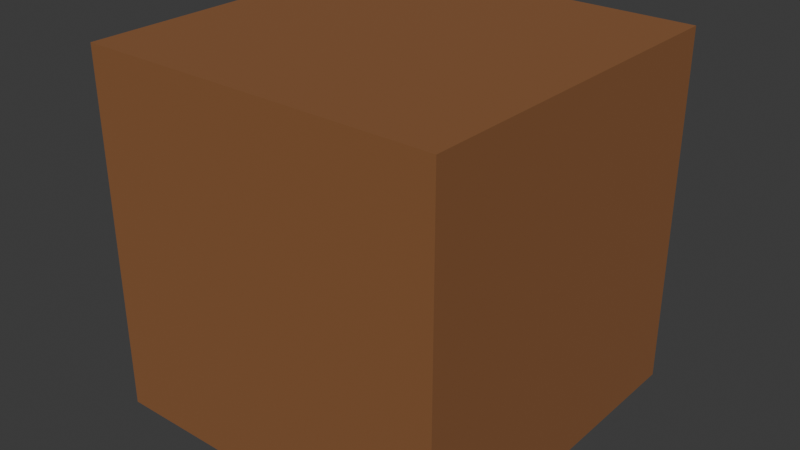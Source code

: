# Source: probe_box.blend  (saved by Blender 5.2.45; exported with 4.5.12 LTS)
import bpy
from mathutils import Matrix  # noqa: F401  (used for matrix-valued properties, if any)

bpy.ops.wm.read_factory_settings(use_empty=True)
scene = bpy.context.scene
scene.name = 'Scene'

# ---- collections
col_collection = bpy.data.collections.new('Collection'); scene.collection.children.link(col_collection)

# ---- materials (node trees are filled in below, after node groups)
mat_probe_box_wood = bpy.data.materials.new('probe_box_wood')

# ---- material node trees
mat_probe_box_wood.use_nodes = True; mat_probe_box_wood.node_tree.nodes.clear()
_N = mat_probe_box_wood.node_tree.nodes; _L = mat_probe_box_wood.node_tree.links
n0 = _N.new('ShaderNodeBsdfPrincipled'); n0.name = 'Principled BSDF'; n0.location = (-200, 100)
n0.inputs[0].default_value = (0.2542, 0.1022, 0.0331, 1.0)
n0.inputs[2].default_value = 0.9
n0.inputs[10].default_value = 0.005
n1 = _N.new('ShaderNodeOutputMaterial'); n1.name = 'Material Output'; n1.location = (200, 100)
_L.new(n0.outputs[0], n1.inputs[0])
n1.is_active_output = True

# ---- world
world_world = bpy.data.worlds.new('World'); scene.world = world_world
world_world.use_nodes = True; world_world.node_tree.nodes.clear()
_N = world_world.node_tree.nodes; _L = world_world.node_tree.links
n0 = _N.new('ShaderNodeOutputWorld'); n0.name = 'World Output'; n0.location = (200, 100)
n1 = _N.new('ShaderNodeBackground'); n1.name = 'Background'; n1.location = (-200, 100)
n1.inputs[0].default_value = (0.05088, 0.05088, 0.05088, 1.0)
_L.new(n1.outputs[0], n0.inputs[0])
n0.is_active_output = True
world_world.color = (0.05088, 0.05088, 0.05088)
world_world.sun_shadow_jitter_overblur = 0.0

# ---- meshes
me_cube = bpy.data.meshes.new('Cube')
me_cube.from_pydata([(-0.3, -0.3, -1.192e-08), (-0.3, -0.3, 0.6), (-0.3, 0.3, -1.192e-08), (-0.3, 0.3, 0.6), (0.3, -0.3, -1.192e-08), (0.3, -0.3, 0.6), (0.3, 0.3, -1.192e-08), (0.3, 0.3, 0.6)], [], [(0, 1, 3, 2), (2, 3, 7, 6), (6, 7, 5, 4), (4, 5, 1, 0), (2, 6, 4, 0), (7, 3, 1, 5)])
_uv = me_cube.uv_layers.new(name='UVMap')
_uv.uv.foreach_set('vector', [0.375, 0.0, 0.625, 0.0, 0.625, 0.25, 0.375, 0.25, 0.375, 0.25, 0.625, 0.25, 0.625, 0.5, 0.375, 0.5, 0.375, 0.5, 0.625, 0.5, 0.625, 0.75, 0.375, 0.75, 0.375, 0.75, 0.625, 0.75, 0.625, 1.0, 0.375, 1.0, 0.125, 0.5, 0.375, 0.5, 0.375, 0.75, 0.125, 0.75, 0.625, 0.5, 0.875, 0.5, 0.875, 0.75, 0.625, 0.75])
me_cube.materials.append(mat_probe_box_wood)
me_cube.update()
me_cube_001 = bpy.data.meshes.new('Cube.001')
me_cube_001.from_pydata([(-0.3, -0.3, -1.192e-08), (-0.3, -0.3, 0.6), (-0.3, 0.3, -1.192e-08), (-0.3, 0.3, 0.6), (0.3, -0.3, -1.192e-08), (0.3, -0.3, 0.6), (0.3, 0.3, -1.192e-08), (0.3, 0.3, 0.6)], [], [(0, 1, 3, 2), (2, 3, 7, 6), (6, 7, 5, 4), (4, 5, 1, 0), (2, 6, 4, 0), (7, 3, 1, 5)])
_uv = me_cube_001.uv_layers.new(name='UVMap')
_uv.uv.foreach_set('vector', [0.375, 0.0, 0.625, 0.0, 0.625, 0.25, 0.375, 0.25, 0.375, 0.25, 0.625, 0.25, 0.625, 0.5, 0.375, 0.5, 0.375, 0.5, 0.625, 0.5, 0.625, 0.75, 0.375, 0.75, 0.375, 0.75, 0.625, 0.75, 0.625, 1.0, 0.375, 1.0, 0.125, 0.5, 0.375, 0.5, 0.375, 0.75, 0.125, 0.75, 0.625, 0.5, 0.875, 0.5, 0.875, 0.75, 0.625, 0.75])
me_cube_001.update()

# ---- objects
ob_probe_box = bpy.data.objects.new('probe_box', me_cube)
ob_probe_box_collision = bpy.data.objects.new('probe_box_collision', me_cube_001)

# ---- transforms, parenting, visibility, modifiers, constraints
ob_probe_box.location = (0.0, 0.0, 0.0)
ob_probe_box_collision.parent = ob_probe_box
ob_probe_box_collision.location = (0.0, 0.0, 0.0)
ob_probe_box_collision.hide_render = True

# ---- collection membership
col_collection.objects.link(ob_probe_box)
col_collection.objects.link(ob_probe_box_collision)

# ---- scene / render settings (as saved in the file)
scene.frame_start = 1; scene.frame_end = 250; scene.frame_set(1)
scene.render.engine = 'BLENDER_EEVEE_NEXT'
scene.render.bake_bias = 0.0
scene.render.bake_samples = 0
scene.render.compositor_device = 'GPU'
scene.eevee.use_volume_custom_range = False
scene.eevee.fast_gi_thickness_near = 0.1
scene.eevee.fast_gi_thickness_far = 0.0
scene.eevee.ray_tracing_options.screen_trace_thickness = 0.1
bpy.context.view_layer.update()

# ---- added for rendering (the .blend has no active camera and no usable light): camera, sun
cam_auto = bpy.data.cameras.new('AutoCamera')
cam_auto.lens = 50.0
cam_auto.sensor_width = 36.0
cam_auto.clip_end = 1000.0
ob_auto_camera = bpy.data.objects.new('AutoCamera', cam_auto)
scene.collection.objects.link(ob_auto_camera)
ob_auto_camera.location = (0.961522, -1.15383, 1.06922)
ob_auto_camera.rotation_euler = (1.09748, -7.21219e-08, 0.694738)
scene.camera = ob_auto_camera
light_auto_sun = bpy.data.lights.new('AutoSun', 'SUN')
light_auto_sun.energy = 3.0
light_auto_sun.angle = 0.0523599
ob_auto_sun = bpy.data.objects.new('AutoSun', light_auto_sun)
scene.collection.objects.link(ob_auto_sun)
ob_auto_sun.rotation_euler = (0.872665, 0.174533, 0.523599)
bpy.context.view_layer.update()
